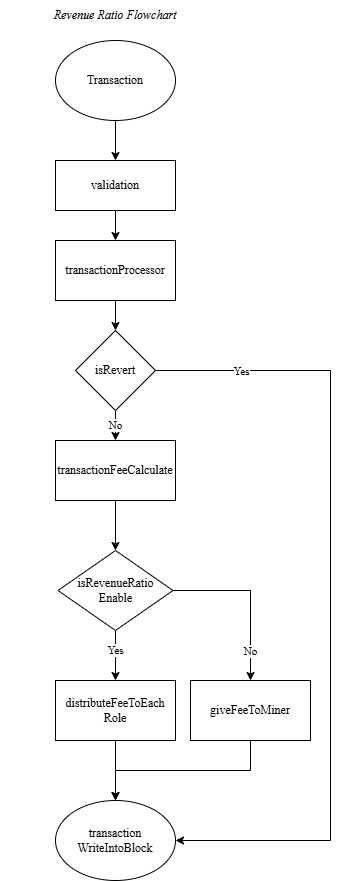

The diagram above was exported from draw.io. Its source (the exported page's mxGraphModel, read from the mxfile embedded in the PNG):
<mxGraphModel dx="1393" dy="712" grid="1" gridSize="10" guides="1" tooltips="1" connect="1" arrows="1" fold="1" page="1" pageScale="1" pageWidth="850" pageHeight="1100" math="0" shadow="0">
  <root>
    <mxCell id="0" />
    <mxCell id="1" parent="0" />
    <mxCell id="m7AVOjrD4ftB7qj2i5or-1" value="Revenue Ratio Flowchart" style="text;html=1;align=center;verticalAlign=middle;whiteSpace=wrap;rounded=0;fontFamily=Times New Roman;fontStyle=2" parent="1" vertex="1">
      <mxGeometry x="360" y="120" width="230" height="30" as="geometry" />
    </mxCell>
    <mxCell id="9oQiN0jB0H41-GLO8Su0-2" style="edgeStyle=orthogonalEdgeStyle;rounded=0;orthogonalLoop=1;jettySize=auto;html=1;exitX=0.5;exitY=1;exitDx=0;exitDy=0;entryX=0.5;entryY=0;entryDx=0;entryDy=0;" parent="1" source="r-XSDEAgJPo_L-kmO4Wr-1" target="9oQiN0jB0H41-GLO8Su0-1" edge="1">
      <mxGeometry relative="1" as="geometry" />
    </mxCell>
    <mxCell id="r-XSDEAgJPo_L-kmO4Wr-1" value="Transaction" style="ellipse;whiteSpace=wrap;html=1;fontFamily=Times New Roman;" parent="1" vertex="1">
      <mxGeometry x="415" y="160" width="120" height="80" as="geometry" />
    </mxCell>
    <mxCell id="9oQiN0jB0H41-GLO8Su0-3" style="edgeStyle=orthogonalEdgeStyle;rounded=0;orthogonalLoop=1;jettySize=auto;html=1;entryX=0.5;entryY=0;entryDx=0;entryDy=0;" parent="1" source="9oQiN0jB0H41-GLO8Su0-1" target="9oQiN0jB0H41-GLO8Su0-4" edge="1">
      <mxGeometry relative="1" as="geometry">
        <mxPoint x="475" y="350" as="targetPoint" />
      </mxGeometry>
    </mxCell>
    <mxCell id="9oQiN0jB0H41-GLO8Su0-1" value="validation" style="rounded=0;whiteSpace=wrap;html=1;fontFamily=Times New Roman;" parent="1" vertex="1">
      <mxGeometry x="415" y="280" width="120" height="50" as="geometry" />
    </mxCell>
    <mxCell id="9oQiN0jB0H41-GLO8Su0-5" style="edgeStyle=orthogonalEdgeStyle;rounded=0;orthogonalLoop=1;jettySize=auto;html=1;entryX=0.5;entryY=0;entryDx=0;entryDy=0;" parent="1" source="9oQiN0jB0H41-GLO8Su0-4" target="9oQiN0jB0H41-GLO8Su0-7" edge="1">
      <mxGeometry relative="1" as="geometry">
        <mxPoint x="475" y="490" as="targetPoint" />
      </mxGeometry>
    </mxCell>
    <mxCell id="9oQiN0jB0H41-GLO8Su0-4" value="transactionProcessor" style="rounded=0;whiteSpace=wrap;html=1;fontFamily=Times New Roman;" parent="1" vertex="1">
      <mxGeometry x="415" y="360" width="120" height="60" as="geometry" />
    </mxCell>
    <mxCell id="9oQiN0jB0H41-GLO8Su0-8" style="edgeStyle=orthogonalEdgeStyle;rounded=0;orthogonalLoop=1;jettySize=auto;html=1;entryX=1;entryY=0.5;entryDx=0;entryDy=0;" parent="1" source="9oQiN0jB0H41-GLO8Su0-7" target="9oQiN0jB0H41-GLO8Su0-21" edge="1">
      <mxGeometry relative="1" as="geometry">
        <mxPoint x="660" y="690" as="targetPoint" />
        <Array as="points">
          <mxPoint x="690" y="490" />
          <mxPoint x="690" y="960" />
        </Array>
      </mxGeometry>
    </mxCell>
    <mxCell id="9oQiN0jB0H41-GLO8Su0-9" value="Yes" style="edgeLabel;html=1;align=center;verticalAlign=middle;resizable=0;points=[];fontFamily=Times New Roman;" parent="9oQiN0jB0H41-GLO8Su0-8" vertex="1" connectable="0">
      <mxGeometry x="-0.4108" relative="1" as="geometry">
        <mxPoint x="-90" y="-61" as="offset" />
      </mxGeometry>
    </mxCell>
    <mxCell id="9oQiN0jB0H41-GLO8Su0-11" value="No" style="edgeStyle=orthogonalEdgeStyle;rounded=0;orthogonalLoop=1;jettySize=auto;html=1;entryX=0.5;entryY=0;entryDx=0;entryDy=0;fontFamily=Times New Roman;" parent="1" source="9oQiN0jB0H41-GLO8Su0-7" target="9oQiN0jB0H41-GLO8Su0-10" edge="1">
      <mxGeometry relative="1" as="geometry" />
    </mxCell>
    <mxCell id="9oQiN0jB0H41-GLO8Su0-7" value="isRevert" style="rhombus;whiteSpace=wrap;html=1;fontFamily=Times New Roman;" parent="1" vertex="1">
      <mxGeometry x="435" y="450" width="80" height="80" as="geometry" />
    </mxCell>
    <mxCell id="9oQiN0jB0H41-GLO8Su0-12" style="edgeStyle=orthogonalEdgeStyle;rounded=0;orthogonalLoop=1;jettySize=auto;html=1;exitX=0.5;exitY=1;exitDx=0;exitDy=0;entryX=0.5;entryY=0;entryDx=0;entryDy=0;" parent="1" source="9oQiN0jB0H41-GLO8Su0-10" target="9oQiN0jB0H41-GLO8Su0-14" edge="1">
      <mxGeometry relative="1" as="geometry">
        <mxPoint x="475" y="680" as="targetPoint" />
      </mxGeometry>
    </mxCell>
    <mxCell id="9oQiN0jB0H41-GLO8Su0-10" value="transactionFeeCalculate" style="rounded=0;whiteSpace=wrap;html=1;fontFamily=Times New Roman;" parent="1" vertex="1">
      <mxGeometry x="415" y="560" width="120" height="60" as="geometry" />
    </mxCell>
    <mxCell id="9oQiN0jB0H41-GLO8Su0-15" value="No" style="edgeStyle=orthogonalEdgeStyle;rounded=0;orthogonalLoop=1;jettySize=auto;html=1;entryX=0.5;entryY=0;entryDx=0;entryDy=0;fontFamily=Times New Roman;" parent="1" source="9oQiN0jB0H41-GLO8Su0-14" target="9oQiN0jB0H41-GLO8Su0-18" edge="1">
      <mxGeometry x="0.6418" relative="1" as="geometry">
        <mxPoint x="660" y="780" as="targetPoint" />
        <mxPoint as="offset" />
      </mxGeometry>
    </mxCell>
    <mxCell id="9oQiN0jB0H41-GLO8Su0-16" value="Yes" style="edgeStyle=orthogonalEdgeStyle;rounded=0;orthogonalLoop=1;jettySize=auto;html=1;entryX=0.5;entryY=0;entryDx=0;entryDy=0;fontFamily=Times New Roman;" parent="1" source="9oQiN0jB0H41-GLO8Su0-14" target="9oQiN0jB0H41-GLO8Su0-17" edge="1">
      <mxGeometry x="-0.2" relative="1" as="geometry">
        <mxPoint x="475" y="830" as="targetPoint" />
        <mxPoint as="offset" />
      </mxGeometry>
    </mxCell>
    <mxCell id="9oQiN0jB0H41-GLO8Su0-14" value="&lt;span style=&quot;font-family: &amp;quot;Times New Roman&amp;quot;;&quot;&gt;isRevenueRatio&lt;/span&gt;&lt;div&gt;&lt;span style=&quot;font-family: &amp;quot;Times New Roman&amp;quot;;&quot;&gt;Enable&lt;/span&gt;&lt;/div&gt;" style="rhombus;whiteSpace=wrap;html=1;" parent="1" vertex="1">
      <mxGeometry x="417.5" y="670" width="115" height="80" as="geometry" />
    </mxCell>
    <mxCell id="9oQiN0jB0H41-GLO8Su0-19" style="edgeStyle=orthogonalEdgeStyle;rounded=0;orthogonalLoop=1;jettySize=auto;html=1;entryX=0.5;entryY=0;entryDx=0;entryDy=0;" parent="1" source="9oQiN0jB0H41-GLO8Su0-17" target="9oQiN0jB0H41-GLO8Su0-21" edge="1">
      <mxGeometry relative="1" as="geometry">
        <mxPoint x="475" y="910" as="targetPoint" />
      </mxGeometry>
    </mxCell>
    <mxCell id="9oQiN0jB0H41-GLO8Su0-17" value="distributeFeeToEach&lt;div&gt;Role&lt;/div&gt;" style="rounded=0;whiteSpace=wrap;html=1;fontFamily=Times New Roman;" parent="1" vertex="1">
      <mxGeometry x="415" y="800" width="120" height="60" as="geometry" />
    </mxCell>
    <mxCell id="9oQiN0jB0H41-GLO8Su0-20" style="edgeStyle=orthogonalEdgeStyle;rounded=0;orthogonalLoop=1;jettySize=auto;html=1;exitX=0.5;exitY=1;exitDx=0;exitDy=0;entryX=0.5;entryY=0;entryDx=0;entryDy=0;" parent="1" source="9oQiN0jB0H41-GLO8Su0-18" target="9oQiN0jB0H41-GLO8Su0-21" edge="1">
      <mxGeometry relative="1" as="geometry">
        <mxPoint x="500" y="910" as="targetPoint" />
      </mxGeometry>
    </mxCell>
    <mxCell id="9oQiN0jB0H41-GLO8Su0-18" value="giveFeeToMiner" style="rounded=0;whiteSpace=wrap;html=1;fontFamily=Times New Roman;" parent="1" vertex="1">
      <mxGeometry x="550" y="800" width="120" height="60" as="geometry" />
    </mxCell>
    <mxCell id="9oQiN0jB0H41-GLO8Su0-21" value="&lt;font face=&quot;Times New Roman&quot;&gt;transaction WriteIntoBlock&lt;/font&gt;" style="ellipse;whiteSpace=wrap;html=1;" parent="1" vertex="1">
      <mxGeometry x="415" y="920" width="120" height="80" as="geometry" />
    </mxCell>
  </root>
</mxGraphModel>